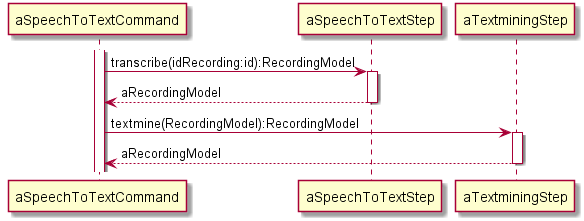

The diagram above was rendered by PlantUML. Its source (embedded in the PNG):
@startuml
activate aSpeechToTextCommand

aSpeechToTextCommand -> aSpeechToTextStep: transcribe(idRecording:id):RecordingModel
activate aSpeechToTextStep
aSpeechToTextStep --> aSpeechToTextCommand: aRecordingModel
deactivate aSpeechToTextStep

aSpeechToTextCommand -> aTextminingStep: textmine(RecordingModel):RecordingModel
activate aTextminingStep
aTextminingStep --> aSpeechToTextCommand: aRecordingModel
deactivate aTextminingStep
@enduml